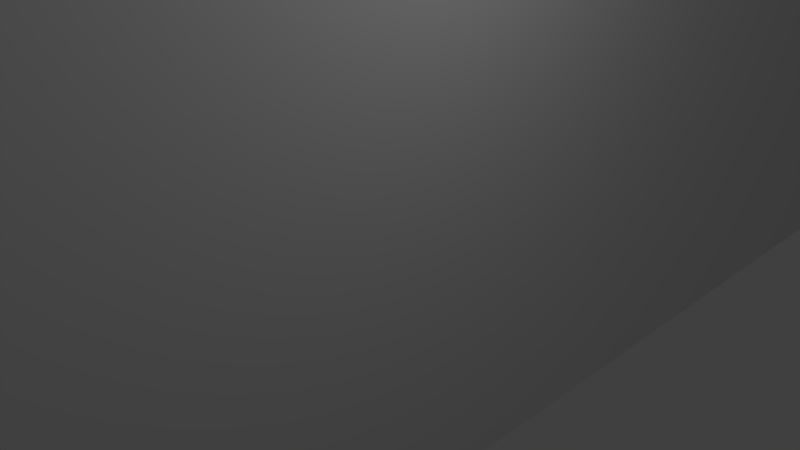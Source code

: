 # Source: BreakoutBoarders.blend  (saved by Blender 2.68.0; exported with 4.5.12 LTS)
import bpy
from mathutils import Matrix  # noqa: F401  (used for matrix-valued properties, if any)

bpy.ops.wm.read_factory_settings(use_empty=True)
scene = bpy.context.scene
scene.name = 'Scene'

# ---- collections
col_collection_1 = bpy.data.collections.new('Collection 1'); scene.collection.children.link(col_collection_1)

# ---- materials (node trees are filled in below, after node groups)
mat_othvsoef = bpy.data.materials.new('Othvsoef')
mat_othvsoef.alpha_threshold = 0.0
mat_othvsoef.use_transparent_shadow = False
mat_othvsoef.roughness = 0.5
mat_othvsoef.line_color = (0.0, 0.0, 0.0, 1.0)

# ---- material node trees

# ---- world
world_world = bpy.data.worlds.new('World'); scene.world = world_world
world_world.color = (0.05088, 0.05088, 0.05088)
world_world.use_sun_shadow = False
world_world.sun_shadow_jitter_overblur = 0.0
world_world.cycles.sampling_method = 'MANUAL'
world_world.cycles.sample_map_resolution = 256

# ---- cameras
cam_camera = bpy.data.cameras.new('Camera')
cam_camera.clip_end = 100.0
cam_camera.lens = 35.0
cam_camera.sensor_width = 32.0
cam_camera.sensor_height = 18.0
cam_camera.ortho_scale = 7.314
cam_camera.dof.focus_distance = 0.0
cam_camera.dof.aperture_fstop = 128.0

# ---- lights
light_lamp = bpy.data.lights.new('Lamp', 'POINT')
light_lamp.transmission_factor = 0.0
light_lamp.cutoff_distance = 30.0
light_lamp.energy = 100.0
light_lamp.shadow_buffer_clip_start = 1.001
light_lamp.shadow_soft_size = 0.1
light_lamp.shadow_maximum_resolution = 0.006
light_lamp.use_absolute_resolution = True
light_lamp.cycles.use_multiple_importance_sampling = False

# ---- meshes
me_cube = bpy.data.meshes.new('Cube')
me_cube.from_pydata([(1.0, 1.0, -1.0), (1.0, -1.0, -1.0), (-1.0, -1.0, -1.0), (-1.0, 1.0, -1.0), (1.0, 1.0, 1.0), (1.0, -1.0, 1.0), (-1.0, -1.0, 1.0), (-1.0, 1.0, 1.0)], [], [(0, 1, 2, 3), (4, 7, 6, 5), (0, 4, 5, 1), (1, 5, 6, 2), (2, 6, 7, 3), (4, 0, 3, 7)])
me_cube.materials.append(mat_othvsoef)
me_cube.use_remesh_preserve_volume = False
me_cube.use_remesh_preserve_attributes = False
me_cube.use_mirror_vertex_groups = False
me_cube.update()

# ---- objects
ob_cube = bpy.data.objects.new('Cube', me_cube)
ob_lamp = bpy.data.objects.new('Lamp', light_lamp)
ob_camera = bpy.data.objects.new('Camera', cam_camera)

# ---- transforms, parenting, visibility, modifiers, constraints
ob_cube.location = (0.0, 0.0, 0.0)
ob_cube.scale = (0.3896, -63.06, 4.136)
ob_cube.lock_rotations_4d = False
ob_cube.empty_display_type = 'ARROWS'
ob_cube.lineart.crease_threshold = 0.0
ob_lamp.location = (4.076, 1.005, 5.904)
ob_lamp.rotation_euler = (0.6503, 0.05522, 1.866)
ob_lamp.lock_rotations_4d = False
ob_lamp.empty_display_type = 'ARROWS'
ob_lamp.color = (0.0, 0.0, 0.0, 0.0)
ob_lamp.lineart.crease_threshold = 0.0
ob_camera.location = (7.481, -6.508, 5.344)
ob_camera.rotation_euler = (1.109, 0.01082, 0.8149)
ob_camera.lock_rotations_4d = False
ob_camera.empty_display_type = 'ARROWS'
ob_camera.color = (0.0, 0.0, 0.0, 0.0)
ob_camera.display_type = 'WIRE'
ob_camera.lineart.crease_threshold = 0.0

# ---- collection membership
col_collection_1.objects.link(ob_cube)
col_collection_1.objects.link(ob_lamp)
col_collection_1.objects.link(ob_camera)

# ---- scene / render settings (as saved in the file)
scene.camera = ob_camera
scene.frame_start = 1; scene.frame_end = 250; scene.frame_set(1)
scene.render.engine = 'BLENDER_EEVEE_NEXT'
scene.render.image_settings.color_mode = 'RGB'
scene.render.image_settings.compression = 90
scene.render.resolution_percentage = 50
scene.render.dither_intensity = 0.0
scene.cycles.use_denoising = False
scene.cycles.samples = 10
scene.cycles.sampling_pattern = 'TABULATED_SOBOL'
scene.cycles.light_sampling_threshold = 0.0
scene.cycles.use_adaptive_sampling = False
scene.cycles.use_light_tree = False
scene.cycles.blur_glossy = 0.0
scene.cycles.volume_bounces = 1
scene.cycles.pixel_filter_type = 'GAUSSIAN'
scene.cycles.sample_clamp_indirect = 0.0
scene.view_settings.view_transform = 'Standard'
bpy.context.view_layer.update()
